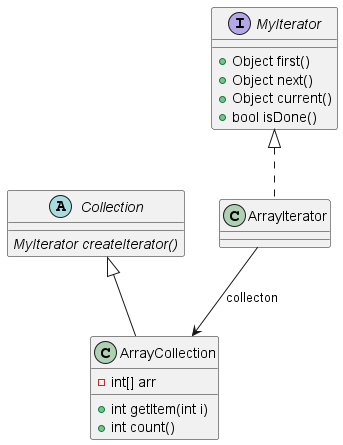

The diagram above was rendered by PlantUML. Its source (embedded in the PNG):
@startuml

abstract class Collection{
    {abstract} MyIterator createIterator()
}
interface MyIterator{
    + Object first()
    + Object next()
    + Object current()
    + bool isDone()
}

class ArrayCollection{
    - int[] arr
    + int getItem(int i)
    + int count()
}

Collection <|-- ArrayCollection
MyIterator <|.. ArrayIterator
ArrayIterator --> ArrayCollection: collecton
@enduml